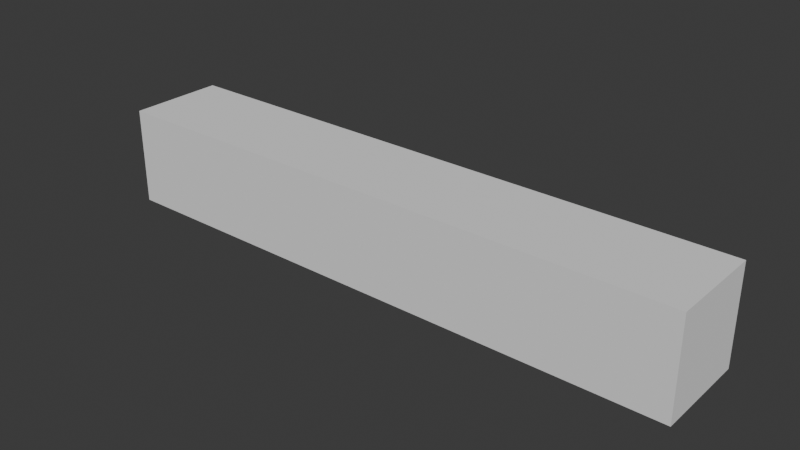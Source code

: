 # Source: log_03.blend  (saved by Blender 4.4.32; exported with 4.5.12 LTS)
import bpy
from mathutils import Matrix  # noqa: F401  (used for matrix-valued properties, if any)

bpy.ops.wm.read_factory_settings(use_empty=True)
scene = bpy.context.scene
scene.name = 'Scene'

# ---- collections
col_log_03 = bpy.data.collections.new('log_03'); scene.collection.children.link(col_log_03)
col_log_03_001 = bpy.data.collections.new('log_03.001'); col_log_03.children.link(col_log_03_001)

# ---- materials (node trees are filled in below, after node groups)
mat_log = bpy.data.materials.new('log')

# ---- material node trees

# ---- world
world_world = bpy.data.worlds.new('World'); scene.world = world_world
world_world.use_nodes = True; world_world.node_tree.nodes.clear()
_N = world_world.node_tree.nodes; _L = world_world.node_tree.links
n0 = _N.new('ShaderNodeOutputWorld'); n0.name = 'World Output'; n0.location = (300, 300)
n1 = _N.new('ShaderNodeBackground'); n1.name = 'Background'; n1.location = (10, 300)
n1.inputs[0].default_value = (0.05088, 0.05088, 0.05088, 1.0)
_L.new(n1.outputs[0], n0.inputs[0])
n0.is_active_output = True
world_world.color = (0.05088, 0.05088, 0.05088)
world_world.sun_shadow_jitter_overblur = 0.0

# ---- meshes
me_cube = bpy.data.meshes.new('Cube')
me_cube.from_pydata([(-1.0, -1.0, -1.0), (-1.0, -1.0, 1.0), (-1.0, 1.0, -1.0), (-1.0, 1.0, 1.0), (1.0, -1.0, -1.0), (1.0, -1.0, 1.0), (1.0, 1.0, -1.0), (1.0, 1.0, 1.0)], [], [(0, 1, 3, 2), (2, 3, 7, 6), (6, 7, 5, 4), (4, 5, 1, 0), (2, 6, 4, 0), (7, 3, 1, 5)])
_uv = me_cube.uv_layers.new(name='UVMap')
_uv.uv.foreach_set('vector', [0.375, 0.0, 0.625, 0.0, 0.625, 0.25, 0.375, 0.25, 0.375, 0.25, 0.625, 0.25, 0.625, 0.5, 0.375, 0.5, 0.375, 0.5, 0.625, 0.5, 0.625, 0.75, 0.375, 0.75, 0.375, 0.75, 0.625, 0.75, 0.625, 1.0, 0.375, 1.0, 0.125, 0.5, 0.375, 0.5, 0.375, 0.75, 0.125, 0.75, 0.625, 0.5, 0.875, 0.5, 0.875, 0.75, 0.625, 0.75])
me_cube.update()
me_log_3 = bpy.data.meshes.new('Log_3')
me_log_3.from_pydata([], [], [])
me_log_3.materials.append(None)
me_log_3.update()

# ---- objects
ob_collision = bpy.data.objects.new('COLLISION', me_cube)
ob_log_3 = bpy.data.objects.new('Log_3', me_log_3)

# ---- transforms, parenting, visibility, modifiers, constraints
ob_collision.location = (0.03441, 0.03085, -2.98e-08)
ob_collision.scale = (0.925, 0.15, 0.1524)
ob_collision.display_type = 'BOUNDS'
ob_log_3.location = (0.0, 0.0, 0.0)
ob_log_3.scale = (0.01, 0.01, 0.01)
ob_log_3.color = (0.8, 0.8, 0.8, 1.0)
ob_log_3.material_slots[0].link = 'OBJECT'; ob_log_3.material_slots[0].material = mat_log

# ---- collection membership
col_log_03.objects.link(ob_collision)
col_log_03_001.objects.link(ob_log_3)

# ---- scene / render settings (as saved in the file)
scene.frame_start = 1; scene.frame_end = 250; scene.frame_set(1)
scene.render.engine = 'BLENDER_EEVEE_NEXT'
bpy.context.view_layer.update()

# ---- added for rendering (the .blend has no active camera and no usable light): camera, sun
cam_auto = bpy.data.cameras.new('AutoCamera')
cam_auto.lens = 50.0
cam_auto.sensor_width = 36.0
cam_auto.clip_end = 1000.0
ob_auto_camera = bpy.data.objects.new('AutoCamera', cam_auto)
scene.collection.objects.link(ob_auto_camera)
ob_auto_camera.location = (1.79121, -2.07731, 1.40544)
ob_auto_camera.rotation_euler = (1.09748, -7.21219e-08, 0.694738)
scene.camera = ob_auto_camera
light_auto_sun = bpy.data.lights.new('AutoSun', 'SUN')
light_auto_sun.energy = 3.0
light_auto_sun.angle = 0.0523599
ob_auto_sun = bpy.data.objects.new('AutoSun', light_auto_sun)
scene.collection.objects.link(ob_auto_sun)
ob_auto_sun.rotation_euler = (0.872665, 0.174533, 0.523599)
bpy.context.view_layer.update()
